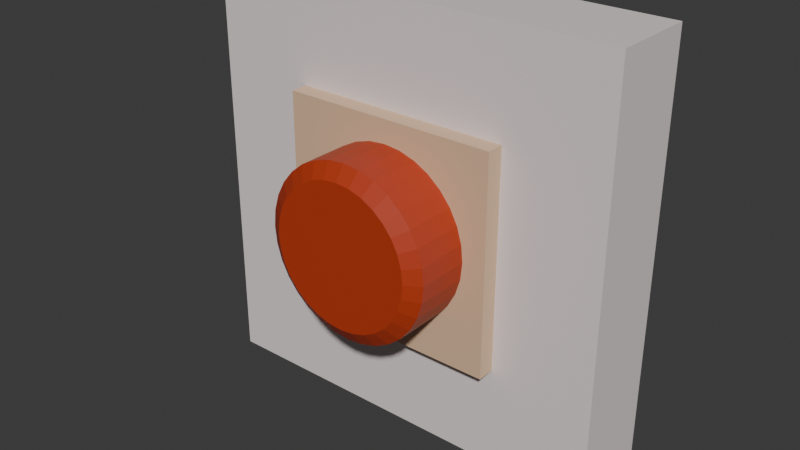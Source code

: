 # Source: 04.02_gumb.blend  (saved by Blender 4.3.34; exported with 4.5.12 LTS)
import bpy
from mathutils import Matrix  # noqa: F401  (used for matrix-valued properties, if any)

bpy.ops.wm.read_factory_settings(use_empty=True)
scene = bpy.context.scene
scene.name = 'Scene'

# ---- collections
col_collection = bpy.data.collections.new('Collection'); scene.collection.children.link(col_collection)

# ---- materials (node trees are filled in below, after node groups)
mat_eee2e2 = bpy.data.materials.new('#eee2e2')
mat_eee2e2.alpha_threshold = 0.0
mat_eee2e2.roughness = 0.5
mat_eee2e2.line_color = (0.0, 0.0, 0.0, 1.0)
mat_e3c09d = bpy.data.materials.new('#e3c09d')
mat_b83b1c = bpy.data.materials.new('#b83b1c')

# ---- material node trees
mat_eee2e2.use_nodes = True; mat_eee2e2.node_tree.nodes.clear()
_N = mat_eee2e2.node_tree.nodes; _L = mat_eee2e2.node_tree.links
n0 = _N.new('ShaderNodeOutputMaterial'); n0.name = 'Material Output'; n0.location = (300, 300)
n1 = _N.new('ShaderNodeBsdfPrincipled'); n1.name = 'Principled BSDF'; n1.location = (10, 300)
n1.inputs[0].default_value = (0.855, 0.7605, 0.7605, 1.0)
n1.inputs[3].default_value = 1.45
_L.new(n1.outputs[0], n0.inputs[0])
n0.is_active_output = True
mat_e3c09d.use_nodes = True; mat_e3c09d.node_tree.nodes.clear()
_N = mat_e3c09d.node_tree.nodes; _L = mat_e3c09d.node_tree.links
n0 = _N.new('ShaderNodeBsdfPrincipled'); n0.name = 'Principled BSDF'; n0.location = (10, 300)
n0.inputs[0].default_value = (0.7681, 0.5271, 0.3372, 1.0)
n1 = _N.new('ShaderNodeOutputMaterial'); n1.name = 'Material Output'; n1.location = (300, 300)
_L.new(n0.outputs[0], n1.inputs[0])
n1.is_active_output = True
mat_b83b1c.use_nodes = True; mat_b83b1c.node_tree.nodes.clear()
_N = mat_b83b1c.node_tree.nodes; _L = mat_b83b1c.node_tree.links
n0 = _N.new('ShaderNodeBsdfPrincipled'); n0.name = 'Principled BSDF'; n0.location = (10, 300)
n0.inputs[0].default_value = (0.4793, 0.04374, 0.01161, 1.0)
n1 = _N.new('ShaderNodeOutputMaterial'); n1.name = 'Material Output'; n1.location = (300, 300)
_L.new(n0.outputs[0], n1.inputs[0])
n1.is_active_output = True

# ---- world
world_world = bpy.data.worlds.new('World'); scene.world = world_world
world_world.use_nodes = True; world_world.node_tree.nodes.clear()
_N = world_world.node_tree.nodes; _L = world_world.node_tree.links
n0 = _N.new('ShaderNodeOutputWorld'); n0.name = 'World Output'; n0.location = (300, 300)
n1 = _N.new('ShaderNodeBackground'); n1.name = 'Background'; n1.location = (10, 300)
n1.inputs[0].default_value = (0.05088, 0.05088, 0.05088, 1.0)
_L.new(n1.outputs[0], n0.inputs[0])
n0.is_active_output = True
world_world.color = (0.05088, 0.05088, 0.05088)
world_world.sun_shadow_jitter_overblur = 0.0

# ---- meshes
me_cube = bpy.data.meshes.new('Cube')
me_cube.from_pydata([(1.0, 1.0, 1.0), (1.0, 1.0, -1.0), (0.5169, -1.0, 0.5169), (0.5169, -1.0, -0.5169), (-1.0, 1.0, 1.0), (-1.0, 1.0, -1.0), (-0.5169, -1.0, 0.5169), (-0.5169, -1.0, -0.5169), (-1.0, -1.0, -1.0), (-1.0, -1.0, 1.0), (1.0, -1.0, 1.0), (1.0, -1.0, -1.0), (-0.5169, -1.406, -0.5169), (-0.5169, -1.406, 0.5169), (0.5169, -1.406, 0.5169), (0.5169, -1.406, -0.5169)], [], [(0, 4, 9, 10), (7, 3, 15, 12), (8, 9, 4, 5), (5, 1, 11, 8), (1, 0, 10, 11), (5, 4, 0, 1), (7, 6, 9, 8), (2, 3, 11, 10), (6, 2, 10, 9), (3, 7, 8, 11), (15, 14, 13, 12), (3, 2, 14, 15), (2, 6, 13, 14), (6, 7, 12, 13)])
me_cube.polygons.foreach_set('material_index', [0, 1, 0, 0, 0, 0, 0, 0, 0, 0, 1, 1, 1, 1])
_uv = me_cube.uv_layers.new(name='UVMap')
_uv.uv.foreach_set('vector', [0.625, 0.5, 0.875, 0.5, 0.875, 0.75, 0.625, 0.75, 0.4354, 0.9396, 0.4354, 0.8104, 0.4354, 0.8104, 0.4354, 0.9396, 0.375, 0.0, 0.625, 0.0, 0.625, 0.25, 0.375, 0.25, 0.125, 0.5, 0.375, 0.5, 0.375, 0.75, 0.125, 0.75, 0.375, 0.5, 0.625, 0.5, 0.625, 0.75, 0.375, 0.75, 0.375, 0.25, 0.625, 0.25, 0.625, 0.5, 0.375, 0.5, 0.4354, 0.9396, 0.5646, 0.9396, 0.625, 1.0, 0.375, 1.0, 0.5646, 0.8104, 0.4354, 0.8104, 0.375, 0.75, 0.625, 0.75, 0.5646, 0.9396, 0.5646, 0.8104, 0.625, 0.75, 0.625, 1.0, 0.4354, 0.8104, 0.4354, 0.9396, 0.375, 1.0, 0.375, 0.75, 0.4354, 0.8104, 0.5646, 0.8104, 0.5646, 0.9396, 0.4354, 0.9396, 0.4354, 0.8104, 0.5646, 0.8104, 0.5646, 0.8104, 0.4354, 0.8104, 0.5646, 0.8104, 0.5646, 0.9396, 0.5646, 0.9396, 0.5646, 0.8104, 0.5646, 0.9396, 0.4354, 0.9396, 0.4354, 0.9396, 0.5646, 0.9396])
me_cube.materials.append(mat_eee2e2)
me_cube.materials.append(mat_e3c09d)
me_cube.use_mirror_vertex_groups = False
me_cube.update()
me_cylinder = bpy.data.meshes.new('Cylinder')
me_cylinder.from_pydata([(0.0, 1.0, -1.0), (0.1951, 0.9808, -1.0), (0.3827, 0.9239, -1.0), (0.5556, 0.8315, -1.0), (0.7071, 0.7071, -1.0), (0.8315, 0.5556, -1.0), (0.9239, 0.3827, -1.0), (0.9808, 0.1951, -1.0), (1.0, 0.0, -1.0), (0.9808, -0.1951, -1.0), (0.9239, -0.3827, -1.0), (0.8315, -0.5556, -1.0), (0.7071, -0.7071, -1.0), (0.5556, -0.8315, -1.0), (0.3827, -0.9239, -1.0), (0.1951, -0.9808, -1.0), (0.0, -1.0, -1.0), (-0.1951, -0.9808, -1.0), (-0.3827, -0.9239, -1.0), (-0.5556, -0.8315, -1.0), (-0.7071, -0.7071, -1.0), (-0.8315, -0.5556, -1.0), (-0.9239, -0.3827, -1.0), (-0.9808, -0.1951, -1.0), (-1.0, 0.0, -1.0), (-0.9808, 0.1951, -1.0), (-0.9239, 0.3827, -1.0), (-0.8315, 0.5556, -1.0), (-0.7071, 0.7071, -1.0), (-0.5556, 0.8315, -1.0), (-0.3827, 0.9239, -1.0), (-0.1951, 0.9808, -1.0), (1.863e-09, 0.8292, 1.0), (0.0, 1.0, 0.83), (0.1618, 0.8132, 1.0), (0.1951, 0.9808, 0.83), (0.3173, 0.7661, 1.0), (0.3827, 0.9239, 0.83), (0.4607, 0.6894, 1.0), (0.5556, 0.8315, 0.83), (0.5863, 0.5863, 1.0), (0.7071, 0.7071, 0.83), (0.6894, 0.4607, 1.0), (0.8315, 0.5556, 0.83), (0.7661, 0.3173, 1.0), (0.9239, 0.3827, 0.83), (0.8132, 0.1618, 1.0), (0.9808, 0.1951, 0.83), (0.8292, -1.863e-09, 1.0), (1.0, 0.0, 0.83), (0.8132, -0.1618, 1.0), (0.9808, -0.1951, 0.83), (0.7661, -0.3173, 1.0), (0.9239, -0.3827, 0.83), (0.6894, -0.4607, 1.0), (0.8315, -0.5556, 0.83), (0.5863, -0.5863, 1.0), (0.7071, -0.7071, 0.83), (0.4607, -0.6894, 1.0), (0.5556, -0.8315, 0.83), (0.3173, -0.7661, 1.0), (0.3827, -0.9239, 0.83), (0.1618, -0.8132, 1.0), (0.1951, -0.9808, 0.83), (-1.863e-09, -0.8292, 1.0), (0.0, -1.0, 0.83), (-0.1618, -0.8132, 1.0), (-0.1951, -0.9808, 0.83), (-0.3173, -0.7661, 1.0), (-0.3827, -0.9239, 0.83), (-0.4607, -0.6894, 1.0), (-0.5556, -0.8315, 0.83), (-0.5863, -0.5863, 1.0), (-0.7071, -0.7071, 0.83), (-0.6894, -0.4607, 1.0), (-0.8315, -0.5556, 0.83), (-0.7661, -0.3173, 1.0), (-0.9239, -0.3827, 0.83), (-0.8132, -0.1618, 1.0), (-0.9808, -0.1951, 0.83), (-0.8292, 1.863e-09, 1.0), (-1.0, 0.0, 0.83), (-0.8132, 0.1618, 1.0), (-0.9808, 0.1951, 0.83), (-0.7661, 0.3173, 1.0), (-0.9239, 0.3827, 0.83), (-0.6894, 0.4607, 1.0), (-0.8315, 0.5556, 0.83), (-0.5863, 0.5863, 1.0), (-0.7071, 0.7071, 0.83), (-0.4607, 0.6894, 1.0), (-0.5556, 0.8315, 0.83), (-0.3173, 0.7661, 1.0), (-0.3827, 0.9239, 0.83), (-0.1618, 0.8132, 1.0), (-0.1951, 0.9808, 0.83)], [], [(31, 95, 33, 0), (2, 37, 39, 3), (3, 39, 41, 4), (4, 41, 43, 5), (5, 43, 45, 6), (6, 45, 47, 7), (7, 47, 49, 8), (8, 49, 51, 9), (9, 51, 53, 10), (10, 53, 55, 11), (11, 55, 57, 12), (12, 57, 59, 13), (13, 59, 61, 14), (14, 61, 63, 15), (15, 63, 65, 16), (16, 65, 67, 17), (17, 67, 69, 18), (18, 69, 71, 19), (19, 71, 73, 20), (20, 73, 75, 21), (21, 75, 77, 22), (22, 77, 79, 23), (23, 79, 81, 24), (24, 81, 83, 25), (25, 83, 85, 26), (26, 85, 87, 27), (27, 87, 89, 28), (28, 89, 91, 29), (29, 91, 93, 30), (30, 93, 95, 31), (0, 33, 35, 1), (1, 35, 37, 2), (0, 1, 2, 3, 4, 5, 6, 7, 8, 9, 10, 11, 12, 13, 14, 15, 16, 17, 18, 19, 20, 21, 22, 23, 24, 25, 26, 27, 28, 29, 30, 31), (35, 33, 32, 34), (37, 35, 34, 36), (39, 37, 36, 38), (41, 39, 38, 40), (43, 41, 40, 42), (45, 43, 42, 44), (47, 45, 44, 46), (49, 47, 46, 48), (51, 49, 48, 50), (53, 51, 50, 52), (55, 53, 52, 54), (57, 55, 54, 56), (59, 57, 56, 58), (61, 59, 58, 60), (63, 61, 60, 62), (65, 63, 62, 64), (67, 65, 64, 66), (69, 67, 66, 68), (71, 69, 68, 70), (73, 71, 70, 72), (75, 73, 72, 74), (77, 75, 74, 76), (79, 77, 76, 78), (81, 79, 78, 80), (83, 81, 80, 82), (85, 83, 82, 84), (87, 85, 84, 86), (89, 87, 86, 88), (91, 89, 88, 90), (93, 91, 90, 92), (95, 93, 92, 94), (33, 95, 94, 32), (34, 32, 94, 92, 90, 88, 86, 84, 82, 80, 78, 76, 74, 72, 70, 68, 66, 64, 62, 60, 58, 56, 54, 52, 50, 48, 46, 44, 42, 40, 38, 36)])
_uv = me_cylinder.uv_layers.new(name='UVMap')
_uv.uv.foreach_set('vector', [0.03125, 0.5, 0.03125, 0.9575, 0.0, 0.9575, 0.0, 0.5, 0.9375, 0.5, 0.9375, 0.9575, 0.9062, 0.9575, 0.9062, 0.5, 0.9062, 0.5, 0.9062, 0.9575, 0.875, 0.9575, 0.875, 0.5, 0.875, 0.5, 0.875, 0.9575, 0.8438, 0.9575, 0.8438, 0.5, 0.8438, 0.5, 0.8438, 0.9575, 0.8125, 0.9575, 0.8125, 0.5, 0.8125, 0.5, 0.8125, 0.9575, 0.7812, 0.9575, 0.7812, 0.5, 0.7812, 0.5, 0.7812, 0.9575, 0.75, 0.9575, 0.75, 0.5, 0.75, 0.5, 0.75, 0.9575, 0.7188, 0.9575, 0.7188, 0.5, 0.7188, 0.5, 0.7188, 0.9575, 0.6875, 0.9575, 0.6875, 0.5, 0.6875, 0.5, 0.6875, 0.9575, 0.6562, 0.9575, 0.6562, 0.5, 0.6562, 0.5, 0.6562, 0.9575, 0.625, 0.9575, 0.625, 0.5, 0.625, 0.5, 0.625, 0.9575, 0.5938, 0.9575, 0.5938, 0.5, 0.5938, 0.5, 0.5938, 0.9575, 0.5625, 0.9575, 0.5625, 0.5, 0.5625, 0.5, 0.5625, 0.9575, 0.5312, 0.9575, 0.5312, 0.5, 0.5312, 0.5, 0.5312, 0.9575, 0.5, 0.9575, 0.5, 0.5, 0.5, 0.5, 0.5, 0.9575, 0.4688, 0.9575, 0.4688, 0.5, 0.4688, 0.5, 0.4688, 0.9575, 0.4375, 0.9575, 0.4375, 0.5, 0.4375, 0.5, 0.4375, 0.9575, 0.4062, 0.9575, 0.4062, 0.5, 0.4062, 0.5, 0.4062, 0.9575, 0.375, 0.9575, 0.375, 0.5, 0.375, 0.5, 0.375, 0.9575, 0.3438, 0.9575, 0.3438, 0.5, 0.3438, 0.5, 0.3438, 0.9575, 0.3125, 0.9575, 0.3125, 0.5, 0.3125, 0.5, 0.3125, 0.9575, 0.2812, 0.9575, 0.2812, 0.5, 0.2812, 0.5, 0.2812, 0.9575, 0.25, 0.9575, 0.25, 0.5, 0.25, 0.5, 0.25, 0.9575, 0.2188, 0.9575, 0.2188, 0.5, 0.2188, 0.5, 0.2188, 0.9575, 0.1875, 0.9575, 0.1875, 0.5, 0.1875, 0.5, 0.1875, 0.9575, 0.1562, 0.9575, 0.1562, 0.5, 0.1562, 0.5, 0.1562, 0.9575, 0.125, 0.9575, 0.125, 0.5, 0.125, 0.5, 0.125, 0.9575, 0.09375, 0.9575, 0.09375, 0.5, 0.09375, 0.5, 0.09375, 0.9575, 0.0625, 0.9575, 0.0625, 0.5, 0.0625, 0.5, 0.0625, 0.9575, 0.03125, 0.9575, 0.03125, 0.5, 1.0, 0.5, 1.0, 0.9575, 0.9688, 0.9575, 0.9688, 0.5, 0.9688, 0.5, 0.9688, 0.9575, 0.9375, 0.9575, 0.9375, 0.5, 0.75, 0.49, 0.7968, 0.4854, 0.8418, 0.4717, 0.8833, 0.4496, 0.9197, 0.4197, 0.9496, 0.3833, 0.9717, 0.3418, 0.9854, 0.2968, 0.99, 0.25, 0.9854, 0.2032, 0.9717, 0.1582, 0.9496, 0.1167, 0.9197, 0.08029, 0.8833, 0.05045, 0.8418, 0.02827, 0.7968, 0.01461, 0.75, 0.01, 0.7032, 0.01461, 0.6582, 0.02827, 0.6167, 0.05045, 0.5803, 0.08029, 0.5504, 0.1167, 0.5283, 0.1582, 0.5146, 0.2032, 0.51, 0.25, 0.5146, 0.2968, 0.5283, 0.3418, 0.5504, 0.3833, 0.5803, 0.4197, 0.6167, 0.4496, 0.6582, 0.4717, 0.7032, 0.4854, 0.2968, 0.4854, 0.25, 0.49, 0.25, 0.449, 0.2888, 0.4452, 0.3418, 0.4717, 0.2968, 0.4854, 0.2888, 0.4452, 0.3262, 0.4339, 0.3833, 0.4496, 0.3418, 0.4717, 0.3262, 0.4339, 0.3606, 0.4155, 0.4197, 0.4197, 0.3833, 0.4496, 0.3606, 0.4155, 0.3907, 0.3907, 0.4496, 0.3833, 0.4197, 0.4197, 0.3907, 0.3907, 0.4155, 0.3606, 0.4717, 0.3418, 0.4496, 0.3833, 0.4155, 0.3606, 0.4339, 0.3262, 0.4854, 0.2968, 0.4717, 0.3418, 0.4339, 0.3262, 0.4452, 0.2888, 0.49, 0.25, 0.4854, 0.2968, 0.4452, 0.2888, 0.449, 0.25, 0.4854, 0.2032, 0.49, 0.25, 0.449, 0.25, 0.4452, 0.2112, 0.4717, 0.1582, 0.4854, 0.2032, 0.4452, 0.2112, 0.4339, 0.1738, 0.4496, 0.1167, 0.4717, 0.1582, 0.4339, 0.1738, 0.4155, 0.1394, 0.4197, 0.08029, 0.4496, 0.1167, 0.4155, 0.1394, 0.3907, 0.1093, 0.3833, 0.05045, 0.4197, 0.08029, 0.3907, 0.1093, 0.3606, 0.08454, 0.3418, 0.02827, 0.3833, 0.05045, 0.3606, 0.08454, 0.3262, 0.06615, 0.2968, 0.01461, 0.3418, 0.02827, 0.3262, 0.06615, 0.2888, 0.05482, 0.25, 0.01, 0.2968, 0.01461, 0.2888, 0.05482, 0.25, 0.051, 0.2032, 0.01461, 0.25, 0.01, 0.25, 0.051, 0.2112, 0.05482, 0.1582, 0.02827, 0.2032, 0.01461, 0.2112, 0.05482, 0.1738, 0.06615, 0.1167, 0.05045, 0.1582, 0.02827, 0.1738, 0.06615, 0.1394, 0.08454, 0.08029, 0.08029, 0.1167, 0.05045, 0.1394, 0.08454, 0.1093, 0.1093, 0.05045, 0.1167, 0.08029, 0.08029, 0.1093, 0.1093, 0.08454, 0.1394, 0.02827, 0.1582, 0.05045, 0.1167, 0.08454, 0.1394, 0.06615, 0.1738, 0.01461, 0.2032, 0.02827, 0.1582, 0.06615, 0.1738, 0.05482, 0.2112, 0.01, 0.25, 0.01461, 0.2032, 0.05482, 0.2112, 0.051, 0.25, 0.01461, 0.2968, 0.01, 0.25, 0.051, 0.25, 0.05482, 0.2888, 0.02827, 0.3418, 0.01461, 0.2968, 0.05482, 0.2888, 0.06615, 0.3262, 0.05045, 0.3833, 0.02827, 0.3418, 0.06615, 0.3262, 0.08454, 0.3606, 0.08029, 0.4197, 0.05045, 0.3833, 0.08454, 0.3606, 0.1093, 0.3907, 0.1167, 0.4496, 0.08029, 0.4197, 0.1093, 0.3907, 0.1394, 0.4155, 0.1582, 0.4717, 0.1167, 0.4496, 0.1394, 0.4155, 0.1738, 0.4339, 0.2032, 0.4854, 0.1582, 0.4717, 0.1738, 0.4339, 0.2112, 0.4452, 0.25, 0.49, 0.2032, 0.4854, 0.2112, 0.4452, 0.25, 0.449, 0.2888, 0.4452, 0.25, 0.449, 0.2112, 0.4452, 0.1738, 0.4339, 0.1394, 0.4155, 0.1093, 0.3907, 0.08454, 0.3606, 0.06615, 0.3262, 0.05482, 0.2888, 0.051, 0.25, 0.05482, 0.2112, 0.06615, 0.1738, 0.08454, 0.1394, 0.1093, 0.1093, 0.1394, 0.08454, 0.1738, 0.06615, 0.2112, 0.05482, 0.25, 0.051, 0.2888, 0.05482, 0.3262, 0.06615, 0.3606, 0.08454, 0.3907, 0.1093, 0.4155, 0.1394, 0.4339, 0.1738, 0.4452, 0.2112, 0.449, 0.25, 0.4452, 0.2888, 0.4339, 0.3262, 0.4155, 0.3606, 0.3907, 0.3907, 0.3606, 0.4155, 0.3262, 0.4339])
me_cylinder.materials.append(mat_b83b1c)
me_cylinder.update()

# ---- objects
ob_cube = bpy.data.objects.new('Cube', me_cube)
ob_cylinder = bpy.data.objects.new('Cylinder', me_cylinder)

# ---- transforms, parenting, visibility, modifiers, constraints
ob_cube.location = (0.0, 0.0, 0.0)
ob_cube.scale = (1.0, 0.2038, 1.0)
ob_cube.lock_rotations_4d = False
ob_cube.empty_display_type = 'ARROWS'
ob_cube.lineart.crease_threshold = 0.0
ob_cylinder.location = (0.0, -0.3148, 0.0)
ob_cylinder.rotation_euler = (1.571, -0.0, 0.0)
ob_cylinder.scale = (0.4082, 0.4082, 0.2652)

# ---- collection membership
col_collection.objects.link(ob_cube)
col_collection.objects.link(ob_cylinder)

# ---- scene / render settings (as saved in the file)
scene.frame_start = 1; scene.frame_end = 250; scene.frame_set(1)
scene.render.engine = 'BLENDER_EEVEE_NEXT'
bpy.context.view_layer.update()

# ---- added for rendering (the .blend has no active camera and no usable light): camera, sun
cam_auto = bpy.data.cameras.new('AutoCamera')
cam_auto.lens = 50.0
cam_auto.sensor_width = 36.0
cam_auto.clip_end = 1000.0
ob_auto_camera = bpy.data.objects.new('AutoCamera', cam_auto)
scene.collection.objects.link(ob_auto_camera)
ob_auto_camera.location = (2.71554, -3.44672, 2.17244)
ob_auto_camera.rotation_euler = (1.09748, -7.21219e-08, 0.694738)
scene.camera = ob_auto_camera
light_auto_sun = bpy.data.lights.new('AutoSun', 'SUN')
light_auto_sun.energy = 3.0
light_auto_sun.angle = 0.0523599
ob_auto_sun = bpy.data.objects.new('AutoSun', light_auto_sun)
scene.collection.objects.link(ob_auto_sun)
ob_auto_sun.rotation_euler = (0.872665, 0.174533, 0.523599)
bpy.context.view_layer.update()
